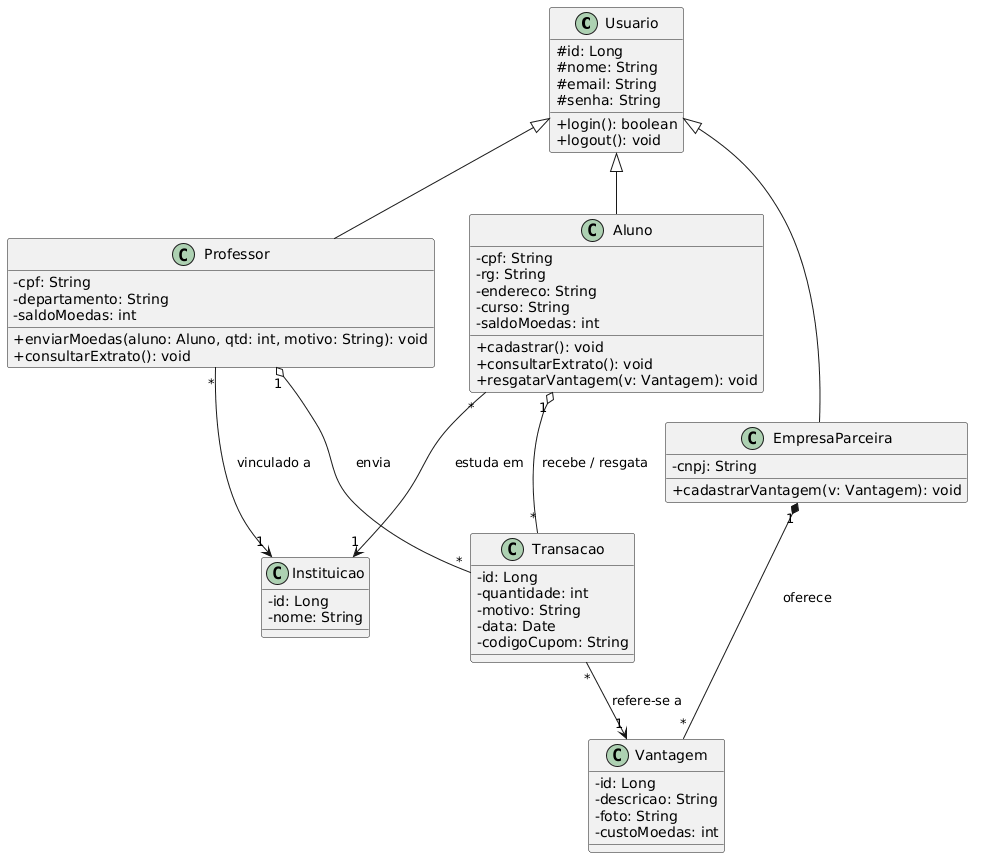

The diagram above was rendered by PlantUML. Its source (embedded in the PNG):
@startuml
skinparam classAttributeIconSize 0

class Usuario {
  # id: Long
  # nome: String
  # email: String
  # senha: String
  + login(): boolean
  + logout(): void
}

class Aluno {
  - cpf: String
  - rg: String
  - endereco: String
  - curso: String
  - saldoMoedas: int
  + cadastrar(): void
  + consultarExtrato(): void
  + resgatarVantagem(v: Vantagem): void
}

class Professor {
  - cpf: String
  - departamento: String
  - saldoMoedas: int
  + enviarMoedas(aluno: Aluno, qtd: int, motivo: String): void
  + consultarExtrato(): void
}

class EmpresaParceira {
  - cnpj: String
  + cadastrarVantagem(v: Vantagem): void
}

class Instituicao {
  - id: Long
  - nome: String
}

class Vantagem {
  - id: Long
  - descricao: String
  - foto: String
  - custoMoedas: int
}

class Transacao {
  - id: Long
  - quantidade: int
  - motivo: String
  - data: Date
  - codigoCupom: String
}

Usuario <|-- Aluno
Usuario <|-- Professor
Usuario <|-- EmpresaParceira

Aluno "*" --> "1" Instituicao : estuda em
Professor "*" --> "1" Instituicao : vinculado a
Professor "1" o-- "*" Transacao : envia
Aluno "1" o-- "*" Transacao : recebe / resgata
EmpresaParceira "1" *-- "*" Vantagem : oferece
Transacao "*" --> "1" Vantagem : refere-se a
@enduml